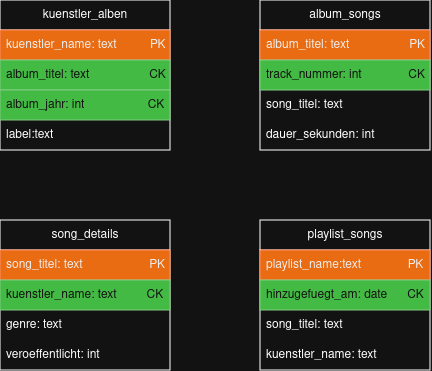

The diagram above was exported from draw.io. Its source (the exported page's mxGraphModel, read from the mxfile embedded in the PNG):
<mxGraphModel dx="744" dy="483" grid="1" gridSize="10" guides="1" tooltips="1" connect="1" arrows="1" fold="1" page="1" pageScale="1" pageWidth="827" pageHeight="1169" math="0" shadow="0">
  <root>
    <mxCell id="0" />
    <mxCell id="1" parent="0" />
    <mxCell id="NXmx-h2g7BpL58Q4FJxd-1" parent="1" style="swimlane;fontStyle=0;childLayout=stackLayout;horizontal=1;startSize=30;horizontalStack=0;resizeParent=1;resizeParentMax=0;resizeLast=0;collapsible=1;marginBottom=0;whiteSpace=wrap;html=1;" value="kuenstler_alben" vertex="1">
      <mxGeometry height="150" width="170" x="180" y="180" as="geometry" />
    </mxCell>
    <mxCell id="NXmx-h2g7BpL58Q4FJxd-2" parent="NXmx-h2g7BpL58Q4FJxd-1" style="text;strokeColor=#C73500;fillColor=#fa6800;align=left;verticalAlign=middle;spacingLeft=4;spacingRight=4;overflow=hidden;points=[[0,0.5],[1,0.5]];portConstraint=eastwest;rotatable=0;whiteSpace=wrap;html=1;fontColor=#000000;" value="&lt;div align=&quot;left&quot;&gt;kuenstler_name: text&amp;nbsp; &amp;nbsp; &amp;nbsp; &amp;nbsp; &amp;nbsp; PK&lt;/div&gt;" vertex="1">
      <mxGeometry height="30" width="170" y="30" as="geometry" />
    </mxCell>
    <mxCell id="NXmx-h2g7BpL58Q4FJxd-3" parent="NXmx-h2g7BpL58Q4FJxd-1" style="text;strokeColor=#005700;fillColor=#008a00;align=left;verticalAlign=middle;spacingLeft=4;spacingRight=4;overflow=hidden;points=[[0,0.5],[1,0.5]];portConstraint=eastwest;rotatable=0;whiteSpace=wrap;html=1;fontColor=#ffffff;" value="album_titel: text&amp;nbsp; &amp;nbsp; &amp;nbsp; &amp;nbsp; &amp;nbsp; &amp;nbsp; &amp;nbsp; &amp;nbsp; &amp;nbsp; CK" vertex="1">
      <mxGeometry height="30" width="170" y="60" as="geometry" />
    </mxCell>
    <mxCell id="NXmx-h2g7BpL58Q4FJxd-4" parent="NXmx-h2g7BpL58Q4FJxd-1" style="text;strokeColor=#005700;fillColor=#008a00;align=left;verticalAlign=middle;spacingLeft=4;spacingRight=4;overflow=hidden;points=[[0,0.5],[1,0.5]];portConstraint=eastwest;rotatable=0;whiteSpace=wrap;html=1;fontColor=#ffffff;" value="&lt;div&gt;album_jahr: int&amp;nbsp; &amp;nbsp; &amp;nbsp; &amp;nbsp; &amp;nbsp; &amp;nbsp; &amp;nbsp; &amp;nbsp; &amp;nbsp; &amp;nbsp;CK&lt;/div&gt;" vertex="1">
      <mxGeometry height="30" width="170" y="90" as="geometry" />
    </mxCell>
    <mxCell id="NXmx-h2g7BpL58Q4FJxd-7" parent="NXmx-h2g7BpL58Q4FJxd-1" style="text;strokeColor=none;fillColor=none;align=left;verticalAlign=middle;spacingLeft=4;spacingRight=4;overflow=hidden;points=[[0,0.5],[1,0.5]];portConstraint=eastwest;rotatable=0;whiteSpace=wrap;html=1;" value="label:text" vertex="1">
      <mxGeometry height="30" width="170" y="120" as="geometry" />
    </mxCell>
    <mxCell id="NXmx-h2g7BpL58Q4FJxd-8" parent="1" style="swimlane;fontStyle=0;childLayout=stackLayout;horizontal=1;startSize=30;horizontalStack=0;resizeParent=1;resizeParentMax=0;resizeLast=0;collapsible=1;marginBottom=0;whiteSpace=wrap;html=1;" value="album_songs" vertex="1">
      <mxGeometry height="150" width="170" x="440" y="180" as="geometry" />
    </mxCell>
    <mxCell id="NXmx-h2g7BpL58Q4FJxd-9" parent="NXmx-h2g7BpL58Q4FJxd-8" style="text;strokeColor=#C73500;fillColor=#fa6800;align=left;verticalAlign=middle;spacingLeft=4;spacingRight=4;overflow=hidden;points=[[0,0.5],[1,0.5]];portConstraint=eastwest;rotatable=0;whiteSpace=wrap;html=1;fontColor=#000000;" value="album_titel: text&amp;nbsp; &amp;nbsp; &amp;nbsp; &amp;nbsp; &amp;nbsp; &amp;nbsp; &amp;nbsp; &amp;nbsp; &amp;nbsp; PK" vertex="1">
      <mxGeometry height="30" width="170" y="30" as="geometry" />
    </mxCell>
    <mxCell id="NXmx-h2g7BpL58Q4FJxd-10" parent="NXmx-h2g7BpL58Q4FJxd-8" style="text;strokeColor=#005700;fillColor=#008a00;align=left;verticalAlign=middle;spacingLeft=4;spacingRight=4;overflow=hidden;points=[[0,0.5],[1,0.5]];portConstraint=eastwest;rotatable=0;whiteSpace=wrap;html=1;fontColor=#ffffff;" value="track_nummer: int&amp;nbsp; &amp;nbsp; &amp;nbsp; &amp;nbsp; &amp;nbsp; &amp;nbsp; &amp;nbsp; CK" vertex="1">
      <mxGeometry height="30" width="170" y="60" as="geometry" />
    </mxCell>
    <mxCell id="NXmx-h2g7BpL58Q4FJxd-11" parent="NXmx-h2g7BpL58Q4FJxd-8" style="text;strokeColor=none;fillColor=none;align=left;verticalAlign=middle;spacingLeft=4;spacingRight=4;overflow=hidden;points=[[0,0.5],[1,0.5]];portConstraint=eastwest;rotatable=0;whiteSpace=wrap;html=1;" value="song_titel: text" vertex="1">
      <mxGeometry height="30" width="170" y="90" as="geometry" />
    </mxCell>
    <mxCell id="NXmx-h2g7BpL58Q4FJxd-12" parent="NXmx-h2g7BpL58Q4FJxd-8" style="text;strokeColor=none;fillColor=none;align=left;verticalAlign=middle;spacingLeft=4;spacingRight=4;overflow=hidden;points=[[0,0.5],[1,0.5]];portConstraint=eastwest;rotatable=0;whiteSpace=wrap;html=1;" value="dauer_sekunden: int" vertex="1">
      <mxGeometry height="30" width="170" y="120" as="geometry" />
    </mxCell>
    <mxCell id="NXmx-h2g7BpL58Q4FJxd-13" parent="1" style="swimlane;fontStyle=0;childLayout=stackLayout;horizontal=1;startSize=30;horizontalStack=0;resizeParent=1;resizeParentMax=0;resizeLast=0;collapsible=1;marginBottom=0;whiteSpace=wrap;html=1;" value="song_details" vertex="1">
      <mxGeometry height="150" width="170" x="180" y="400" as="geometry" />
    </mxCell>
    <mxCell id="NXmx-h2g7BpL58Q4FJxd-14" parent="NXmx-h2g7BpL58Q4FJxd-13" style="text;strokeColor=#C73500;fillColor=#fa6800;align=left;verticalAlign=middle;spacingLeft=4;spacingRight=4;overflow=hidden;points=[[0,0.5],[1,0.5]];portConstraint=eastwest;rotatable=0;whiteSpace=wrap;html=1;fontColor=#000000;" value="song_titel: text&amp;nbsp; &amp;nbsp; &amp;nbsp; &amp;nbsp; &amp;nbsp; &amp;nbsp; &amp;nbsp; &amp;nbsp; &amp;nbsp; &amp;nbsp; PK" vertex="1">
      <mxGeometry height="30" width="170" y="30" as="geometry" />
    </mxCell>
    <mxCell id="NXmx-h2g7BpL58Q4FJxd-15" parent="NXmx-h2g7BpL58Q4FJxd-13" style="text;strokeColor=#005700;fillColor=#008a00;align=left;verticalAlign=middle;spacingLeft=4;spacingRight=4;overflow=hidden;points=[[0,0.5],[1,0.5]];portConstraint=eastwest;rotatable=0;whiteSpace=wrap;html=1;fontColor=#ffffff;" value="kuenstler_name: text&amp;nbsp; &amp;nbsp; &amp;nbsp; &amp;nbsp; &amp;nbsp;CK" vertex="1">
      <mxGeometry height="30" width="170" y="60" as="geometry" />
    </mxCell>
    <mxCell id="NXmx-h2g7BpL58Q4FJxd-16" parent="NXmx-h2g7BpL58Q4FJxd-13" style="text;strokeColor=none;fillColor=none;align=left;verticalAlign=middle;spacingLeft=4;spacingRight=4;overflow=hidden;points=[[0,0.5],[1,0.5]];portConstraint=eastwest;rotatable=0;whiteSpace=wrap;html=1;" value="genre: text" vertex="1">
      <mxGeometry height="30" width="170" y="90" as="geometry" />
    </mxCell>
    <mxCell id="NXmx-h2g7BpL58Q4FJxd-17" parent="NXmx-h2g7BpL58Q4FJxd-13" style="text;strokeColor=none;fillColor=none;align=left;verticalAlign=middle;spacingLeft=4;spacingRight=4;overflow=hidden;points=[[0,0.5],[1,0.5]];portConstraint=eastwest;rotatable=0;whiteSpace=wrap;html=1;" value="veroeffentlicht: int" vertex="1">
      <mxGeometry height="30" width="170" y="120" as="geometry" />
    </mxCell>
    <mxCell id="NXmx-h2g7BpL58Q4FJxd-18" parent="1" style="swimlane;fontStyle=0;childLayout=stackLayout;horizontal=1;startSize=30;horizontalStack=0;resizeParent=1;resizeParentMax=0;resizeLast=0;collapsible=1;marginBottom=0;whiteSpace=wrap;html=1;" value="playlist_songs" vertex="1">
      <mxGeometry height="150" width="170" x="440" y="400" as="geometry" />
    </mxCell>
    <mxCell id="NXmx-h2g7BpL58Q4FJxd-19" parent="NXmx-h2g7BpL58Q4FJxd-18" style="text;strokeColor=#C73500;fillColor=#fa6800;align=left;verticalAlign=middle;spacingLeft=4;spacingRight=4;overflow=hidden;points=[[0,0.5],[1,0.5]];portConstraint=eastwest;rotatable=0;whiteSpace=wrap;html=1;fontColor=#000000;" value="playlist_name:text&amp;nbsp; &amp;nbsp; &amp;nbsp; &amp;nbsp; &amp;nbsp; &amp;nbsp; &amp;nbsp; PK" vertex="1">
      <mxGeometry height="30" width="170" y="30" as="geometry" />
    </mxCell>
    <mxCell id="NXmx-h2g7BpL58Q4FJxd-20" parent="NXmx-h2g7BpL58Q4FJxd-18" style="text;strokeColor=#005700;fillColor=#008a00;align=left;verticalAlign=middle;spacingLeft=4;spacingRight=4;overflow=hidden;points=[[0,0.5],[1,0.5]];portConstraint=eastwest;rotatable=0;whiteSpace=wrap;html=1;fontColor=#ffffff;" value="hinzugefuegt_am: date&amp;nbsp; &amp;nbsp; &amp;nbsp; CK" vertex="1">
      <mxGeometry height="30" width="170" y="60" as="geometry" />
    </mxCell>
    <mxCell id="NXmx-h2g7BpL58Q4FJxd-21" parent="NXmx-h2g7BpL58Q4FJxd-18" style="text;strokeColor=none;fillColor=none;align=left;verticalAlign=middle;spacingLeft=4;spacingRight=4;overflow=hidden;points=[[0,0.5],[1,0.5]];portConstraint=eastwest;rotatable=0;whiteSpace=wrap;html=1;" value="song_titel: text" vertex="1">
      <mxGeometry height="30" width="170" y="90" as="geometry" />
    </mxCell>
    <mxCell id="NXmx-h2g7BpL58Q4FJxd-22" parent="NXmx-h2g7BpL58Q4FJxd-18" style="text;strokeColor=none;fillColor=none;align=left;verticalAlign=middle;spacingLeft=4;spacingRight=4;overflow=hidden;points=[[0,0.5],[1,0.5]];portConstraint=eastwest;rotatable=0;whiteSpace=wrap;html=1;" value="&lt;div&gt;kuenstler_name: text&lt;/div&gt;" vertex="1">
      <mxGeometry height="30" width="170" y="120" as="geometry" />
    </mxCell>
  </root>
</mxGraphModel>